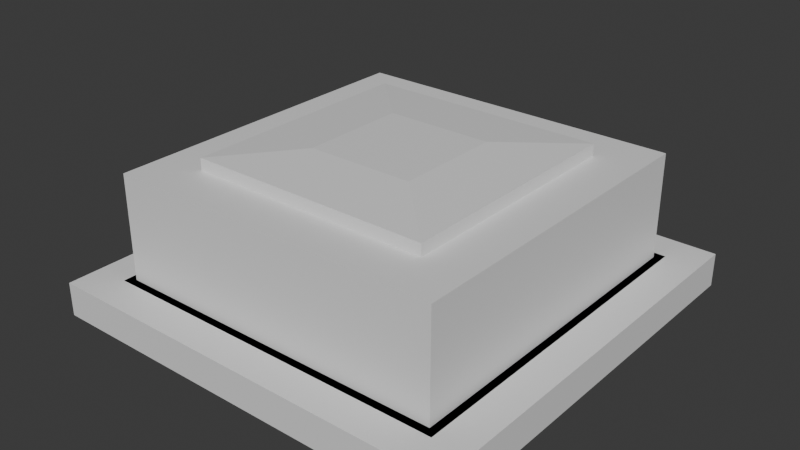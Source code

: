 # Source: ReyFCU.blend  (saved by Blender 4.5.90; exported with 4.5.12 LTS)
import bpy
from mathutils import Matrix  # noqa: F401  (used for matrix-valued properties, if any)

bpy.ops.wm.read_factory_settings(use_empty=True)
scene = bpy.context.scene
scene.name = 'Scene'

# ---- collections
col_collection = bpy.data.collections.new('Collection'); scene.collection.children.link(col_collection)

# ---- materials (node trees are filled in below, after node groups)
mat_material = bpy.data.materials.new('Material')
mat_material.alpha_threshold = 0.0
mat_material.roughness = 0.5
mat_material.line_color = (0.0, 0.0, 0.0, 1.0)

# ---- material node trees
mat_material.use_nodes = True; mat_material.node_tree.nodes.clear()
_N = mat_material.node_tree.nodes; _L = mat_material.node_tree.links
n0 = _N.new('ShaderNodeOutputMaterial'); n0.name = 'Material Output'; n0.location = (200, 100)
n1 = _N.new('ShaderNodeBsdfPrincipled'); n1.name = 'Principled BSDF'; n1.location = (-200, 100)
n1.inputs[3].default_value = 1.45
_L.new(n1.outputs[0], n0.inputs[0])
n0.is_active_output = True

# ---- world
world_world = bpy.data.worlds.new('World'); scene.world = world_world
world_world.use_nodes = True; world_world.node_tree.nodes.clear()
_N = world_world.node_tree.nodes; _L = world_world.node_tree.links
n0 = _N.new('ShaderNodeOutputWorld'); n0.name = 'World Output'; n0.location = (200, 100)
n1 = _N.new('ShaderNodeBackground'); n1.name = 'Background'; n1.location = (-200, 100)
n1.inputs[0].default_value = (0.05088, 0.05088, 0.05088, 1.0)
_L.new(n1.outputs[0], n0.inputs[0])
n0.is_active_output = True
world_world.color = (0.05088, 0.05088, 0.05088)
world_world.sun_shadow_jitter_overblur = 0.0

# ---- meshes
me_cube = bpy.data.meshes.new('Cube')
me_cube.from_pydata([(1.0, 1.0, 1.0), (0.8912, 0.8912, -1.0), (1.0, -1.0, 1.0), (0.8912, -0.8912, -1.0), (-1.0, 1.0, 1.0), (-0.8912, 0.8912, -1.0), (-1.0, -1.0, 1.0), (-0.8912, -0.8912, -1.0), (0.8, 0.8, 1.0), (0.8, -0.8, 1.0), (-0.8, 0.8, 1.0), (-0.8, -0.8, 1.0), (0.8, -0.8, 1.0), (-0.8, -0.8, 1.0), (0.8, 0.8, 1.0), (-0.8, 0.8, 1.0), (0.577, -0.577, 7.25), (-0.577, -0.577, 7.25), (0.577, 0.577, 7.25), (-0.577, 0.577, 7.25), (-1.0, 1.0, -1.0), (-1.0, -1.0, -1.0), (1.0, 1.0, -1.0), (1.0, -1.0, -1.0), (-0.8374, 0.8374, -0.1008), (-0.8374, -0.8374, -0.1008), (0.8374, 0.8374, -0.1008), (0.8374, -0.8374, -0.1008), (-0.8912, 0.8912, -0.1008), (-0.8912, -0.8912, -0.1008), (0.8912, 0.8912, -0.1008), (0.8912, -0.8912, -0.1008), (0.8374, -0.8374, 1.0), (0.8374, 0.8374, 1.0), (-0.8374, -0.8374, 1.0), (-0.8374, 0.8374, 1.0), (0.8, -0.8, 7.25), (-0.8, -0.8, 7.25), (0.8, 0.8, 7.25), (-0.8, 0.8, 7.25), (-0.0114, 0.8, 1.0), (0.0114, 0.8, 1.0), (-0.0114, -0.8, 1.0), (0.0114, -0.8, 1.0), (0.0886, 0.8, 1.0), (0.1114, 0.8, 1.0), (0.0886, -0.8, 1.0), (0.1114, -0.8, 1.0), (0.1886, 0.8, 1.0), (0.2114, 0.8, 1.0), (0.1886, -0.8, 1.0), (0.2114, -0.8, 1.0), (0.2886, 0.8, 1.0), (0.3114, 0.8, 1.0), (0.2886, -0.8, 1.0), (0.3114, -0.8, 1.0), (0.3886, 0.8, 1.0), (0.4114, 0.8, 1.0), (0.3886, -0.8, 1.0), (0.4114, -0.8, 1.0), (0.4886, 0.8, 1.0), (0.5114, 0.8, 1.0), (0.4886, -0.8, 1.0), (0.5114, -0.8, 1.0), (0.5886, 0.8, 1.0), (0.6114, 0.8, 1.0), (0.5886, -0.8, 1.0), (0.6114, -0.8, 1.0), (0.6886, 0.8, 1.0), (0.7114, 0.8, 1.0), (0.6886, -0.8, 1.0), (0.7114, -0.8, 1.0), (-0.1114, 0.8, 1.0), (-0.0886, 0.8, 1.0), (-0.1114, -0.8, 1.0), (-0.0886, -0.8, 1.0), (-0.2114, 0.8, 1.0), (-0.1886, 0.8, 1.0), (-0.2114, -0.8, 1.0), (-0.1886, -0.8, 1.0), (-0.3114, 0.8, 1.0), (-0.2886, 0.8, 1.0), (-0.3114, -0.8, 1.0), (-0.2886, -0.8, 1.0), (-0.4114, 0.8, 1.0), (-0.3886, 0.8, 1.0), (-0.4114, -0.8, 1.0), (-0.3886, -0.8, 1.0), (-0.5114, 0.8, 1.0), (-0.4886, 0.8, 1.0), (-0.5114, -0.8, 1.0), (-0.4886, -0.8, 1.0), (-0.6114, 0.8, 1.0), (-0.5886, 0.8, 1.0), (-0.6114, -0.8, 1.0), (-0.5886, -0.8, 1.0), (-0.7114, 0.8, 1.0), (-0.6886, 0.8, 1.0), (-0.7114, -0.8, 1.0), (-0.6886, -0.8, 1.0), (-0.0114, 0.8, 1.0), (0.0114, 0.8, 1.0), (-0.0114, -0.8, 1.0), (0.0114, -0.8, 1.0), (0.0886, 0.8, 1.0), (0.1114, 0.8, 1.0), (0.0886, -0.8, 1.0), (0.1114, -0.8, 1.0), (0.1886, 0.8, 1.0), (0.2114, 0.8, 1.0), (0.1886, -0.8, 1.0), (0.2114, -0.8, 1.0), (0.2886, 0.8, 1.0), (0.3114, 0.8, 1.0), (0.2886, -0.8, 1.0), (0.3114, -0.8, 1.0), (0.3886, 0.8, 1.0), (0.4114, 0.8, 1.0), (0.3886, -0.8, 1.0), (0.4114, -0.8, 1.0), (0.4886, 0.8, 1.0), (0.5114, 0.8, 1.0), (0.4886, -0.8, 1.0), (0.5114, -0.8, 1.0), (0.5886, 0.8, 1.0), (0.6114, 0.8, 1.0), (0.5886, -0.8, 1.0), (0.6114, -0.8, 1.0), (0.6886, 0.8, 1.0), (0.7114, 0.8, 1.0), (0.6886, -0.8, 1.0), (0.7114, -0.8, 1.0), (-0.1114, 0.8, 1.0), (-0.0886, 0.8, 1.0), (-0.1114, -0.8, 1.0), (-0.0886, -0.8, 1.0), (-0.2114, 0.8, 1.0), (-0.1886, 0.8, 1.0), (-0.2114, -0.8, 1.0), (-0.1886, -0.8, 1.0), (-0.3114, 0.8, 1.0), (-0.2886, 0.8, 1.0), (-0.3114, -0.8, 1.0), (-0.2886, -0.8, 1.0), (-0.4114, 0.8, 1.0), (-0.3886, 0.8, 1.0), (-0.4114, -0.8, 1.0), (-0.3886, -0.8, 1.0), (-0.5114, 0.8, 1.0), (-0.4886, 0.8, 1.0), (-0.5114, -0.8, 1.0), (-0.4886, -0.8, 1.0), (-0.6114, 0.8, 1.0), (-0.5886, 0.8, 1.0), (-0.6114, -0.8, 1.0), (-0.5886, -0.8, 1.0), (-0.7114, 0.8, 1.0), (-0.6886, 0.8, 1.0), (-0.7114, -0.8, 1.0), (-0.6886, -0.8, 1.0), (-0.8, -0.0114, 1.0), (-0.8, 0.0114, 1.0), (0.8, -0.0114, 1.0), (0.8, 0.0114, 1.0), (-0.8, 0.0886, 1.0), (-0.8, 0.1114, 1.0), (0.8, 0.0886, 1.0), (0.8, 0.1114, 1.0), (-0.8, 0.1886, 1.0), (-0.8, 0.2114, 1.0), (0.8, 0.1886, 1.0), (0.8, 0.2114, 1.0), (-0.8, 0.2886, 1.0), (-0.8, 0.3114, 1.0), (0.8, 0.2886, 1.0), (0.8, 0.3114, 1.0), (-0.8, 0.3886, 1.0), (-0.8, 0.4114, 1.0), (0.8, 0.3886, 1.0), (0.8, 0.4114, 1.0), (-0.8, 0.4886, 1.0), (-0.8, 0.5114, 1.0), (0.8, 0.4886, 1.0), (0.8, 0.5114, 1.0), (-0.8, 0.5886, 1.0), (-0.8, 0.6114, 1.0), (0.8, 0.5886, 1.0), (0.8, 0.6114, 1.0), (-0.8, 0.6886, 1.0), (-0.8, 0.7114, 1.0), (0.8, 0.6886, 1.0), (0.8, 0.7114, 1.0), (-0.8, -0.1114, 1.0), (-0.8, -0.0886, 1.0), (0.8, -0.1114, 1.0), (0.8, -0.0886, 1.0), (-0.8, -0.2114, 1.0), (-0.8, -0.1886, 1.0), (0.8, -0.2114, 1.0), (0.8, -0.1886, 1.0), (-0.8, -0.3114, 1.0), (-0.8, -0.2886, 1.0), (0.8, -0.3114, 1.0), (0.8, -0.2886, 1.0), (-0.8, -0.4114, 1.0), (-0.8, -0.3886, 1.0), (0.8, -0.4114, 1.0), (0.8, -0.3886, 1.0), (-0.8, -0.5114, 1.0), (-0.8, -0.4886, 1.0), (0.8, -0.5114, 1.0), (0.8, -0.4886, 1.0), (-0.8, -0.6114, 1.0), (-0.8, -0.5886, 1.0), (0.8, -0.6114, 1.0), (0.8, -0.5886, 1.0), (-0.8, -0.7114, 1.0), (-0.8, -0.6886, 1.0), (0.8, -0.7114, 1.0), (0.8, -0.6886, 1.0), (0.577, -0.577, 7.958), (0.255, -0.255, 8.28), (-0.255, -0.255, 8.28), (-0.577, -0.577, 7.958), (0.577, 0.577, 7.958), (0.255, 0.255, 8.28), (-0.255, 0.255, 8.28), (-0.577, 0.577, 7.958)], [], [(0, 4, 6, 2), (23, 2, 6, 21), (21, 6, 4, 20), (1, 3, 31, 30), (22, 0, 2, 23), (20, 4, 0, 22), (8, 9, 11, 10), (12, 14, 38, 36), (8, 10, 15, 14), (9, 8, 14, 12), (10, 11, 13, 15), (11, 9, 12, 13), (15, 13, 37, 39), (13, 12, 36, 37), (14, 15, 39, 38), (5, 7, 21, 20), (1, 5, 20, 22), (7, 3, 23, 21), (3, 1, 22, 23), (27, 25, 34, 32), (5, 1, 30, 28), (3, 7, 29, 31), (7, 5, 28, 29), (24, 25, 29, 28), (26, 24, 28, 30), (25, 27, 31, 29), (27, 26, 30, 31), (24, 26, 33, 35), (26, 27, 32, 33), (35, 33, 32, 34), (25, 24, 35, 34), (16, 17, 37, 36), (18, 16, 36, 38), (17, 19, 39, 37), (19, 18, 38, 39), (40, 41, 43, 42), (44, 45, 47, 46), (48, 49, 51, 50), (52, 53, 55, 54), (56, 57, 59, 58), (60, 61, 63, 62), (64, 65, 67, 66), (68, 69, 71, 70), (72, 73, 75, 74), (76, 77, 79, 78), (80, 81, 83, 82), (84, 85, 87, 86), (88, 89, 91, 90), (92, 93, 95, 94), (96, 97, 99, 98), (100, 101, 103, 102), (104, 105, 107, 106), (108, 109, 111, 110), (112, 113, 115, 114), (116, 117, 119, 118), (120, 121, 123, 122), (124, 125, 127, 126), (128, 129, 131, 130), (132, 133, 135, 134), (136, 137, 139, 138), (140, 141, 143, 142), (144, 145, 147, 146), (148, 149, 151, 150), (152, 153, 155, 154), (156, 157, 159, 158), (160, 161, 163, 162), (164, 165, 167, 166), (168, 169, 171, 170), (172, 173, 175, 174), (176, 177, 179, 178), (180, 181, 183, 182), (184, 185, 187, 186), (188, 189, 191, 190), (192, 193, 195, 194), (196, 197, 199, 198), (200, 201, 203, 202), (204, 205, 207, 206), (208, 209, 211, 210), (212, 213, 215, 214), (216, 217, 219, 218), (221, 222, 223, 220), (225, 221, 220, 224), (222, 226, 227, 223), (226, 225, 224, 227), (17, 16, 220, 223), (225, 226, 222, 221), (16, 18, 224, 220), (19, 17, 223, 227), (18, 19, 227, 224)])
_uv = me_cube.uv_layers.new(name='UVMap')
_uv.uv.foreach_set('vector', [0.625, 0.5, 0.875, 0.5, 0.875, 0.75, 0.625, 0.75, 0.375, 0.75, 0.625, 0.75, 0.625, 1.0, 0.375, 1.0, 0.375, 0.0, 0.625, 0.0, 0.625, 0.25, 0.375, 0.25, 0.3614, 0.5136, 0.3614, 0.7364, 0.3614, 0.7364, 0.3614, 0.5136, 0.375, 0.5, 0.625, 0.5, 0.625, 0.75, 0.375, 0.75, 0.375, 0.25, 0.625, 0.25, 0.625, 0.5, 0.375, 0.5, 0.625, 0.5, 0.625, 0.75, 0.875, 0.75, 0.875, 0.5, 0.625, 0.75, 0.625, 0.5, 0.625, 0.5, 0.625, 0.75, 0.625, 0.5, 0.875, 0.5, 0.875, 0.5, 0.625, 0.5, 0.625, 0.75, 0.625, 0.5, 0.625, 0.5, 0.625, 0.75, 0.875, 0.5, 0.875, 0.75, 0.875, 0.75, 0.875, 0.5, 0.875, 0.75, 0.625, 0.75, 0.625, 0.75, 0.875, 0.75, 0.875, 0.5, 0.875, 0.75, 0.875, 0.75, 0.875, 0.5, 0.875, 0.75, 0.625, 0.75, 0.625, 0.75, 0.875, 0.75, 0.625, 0.5, 0.875, 0.5, 0.875, 0.5, 0.625, 0.5, 0.1386, 0.5136, 0.1386, 0.7364, 0.125, 0.75, 0.125, 0.5, 0.3614, 0.5136, 0.1386, 0.5136, 0.125, 0.5, 0.375, 0.5, 0.1386, 0.7364, 0.3614, 0.7364, 0.375, 0.75, 0.125, 0.75, 0.3614, 0.7364, 0.3614, 0.5136, 0.375, 0.5, 0.375, 0.75, 0.3547, 0.7297, 0.1453, 0.7297, 0.1453, 0.7297, 0.3547, 0.7297, 0.1386, 0.5136, 0.3614, 0.5136, 0.3614, 0.5136, 0.1386, 0.5136, 0.3614, 0.7364, 0.1386, 0.7364, 0.1386, 0.7364, 0.3614, 0.7364, 0.1386, 0.7364, 0.1386, 0.5136, 0.1386, 0.5136, 0.1386, 0.7364, 0.1453, 0.5203, 0.1453, 0.7297, 0.1386, 0.7364, 0.1386, 0.5136, 0.3547, 0.5203, 0.1453, 0.5203, 0.1386, 0.5136, 0.3614, 0.5136, 0.1453, 0.7297, 0.3547, 0.7297, 0.3614, 0.7364, 0.1386, 0.7364, 0.3547, 0.7297, 0.3547, 0.5203, 0.3614, 0.5136, 0.3614, 0.7364, 0.1453, 0.5203, 0.3547, 0.5203, 0.3547, 0.5203, 0.1453, 0.5203, 0.3547, 0.5203, 0.3547, 0.7297, 0.3547, 0.7297, 0.3547, 0.5203, 0.1453, 0.5203, 0.3547, 0.5203, 0.3547, 0.7297, 0.1453, 0.7297, 0.1453, 0.7297, 0.1453, 0.5203, 0.1453, 0.5203, 0.1453, 0.7297, 0.6598, 0.7152, 0.8402, 0.7152, 0.875, 0.75, 0.625, 0.75, 0.6598, 0.5348, 0.6598, 0.7152, 0.625, 0.75, 0.625, 0.5, 0.8402, 0.7152, 0.8402, 0.5348, 0.875, 0.5, 0.875, 0.75, 0.8402, 0.5348, 0.6598, 0.5348, 0.625, 0.5, 0.875, 0.5, 0.0, 0.0, 1.0, 0.0, 1.0, 1.0, 0.0, 1.0, 0.0, 0.0, 1.0, 0.0, 1.0, 1.0, 0.0, 1.0, 0.0, 0.0, 1.0, 0.0, 1.0, 1.0, 0.0, 1.0, 0.0, 0.0, 1.0, 0.0, 1.0, 1.0, 0.0, 1.0, 0.0, 0.0, 1.0, 0.0, 1.0, 1.0, 0.0, 1.0, 0.0, 0.0, 1.0, 0.0, 1.0, 1.0, 0.0, 1.0, 0.0, 0.0, 1.0, 0.0, 1.0, 1.0, 0.0, 1.0, 0.0, 0.0, 1.0, 0.0, 1.0, 1.0, 0.0, 1.0, 0.0, 0.0, 1.0, 0.0, 1.0, 1.0, 0.0, 1.0, 0.0, 0.0, 1.0, 0.0, 1.0, 1.0, 0.0, 1.0, 0.0, 0.0, 1.0, 0.0, 1.0, 1.0, 0.0, 1.0, 0.0, 0.0, 1.0, 0.0, 1.0, 1.0, 0.0, 1.0, 0.0, 0.0, 1.0, 0.0, 1.0, 1.0, 0.0, 1.0, 0.0, 0.0, 1.0, 0.0, 1.0, 1.0, 0.0, 1.0, 0.0, 0.0, 1.0, 0.0, 1.0, 1.0, 0.0, 1.0, 0.0, 0.0, 1.0, 0.0, 1.0, 1.0, 0.0, 1.0, 0.0, 0.0, 1.0, 0.0, 1.0, 1.0, 0.0, 1.0, 0.0, 0.0, 1.0, 0.0, 1.0, 1.0, 0.0, 1.0, 0.0, 0.0, 1.0, 0.0, 1.0, 1.0, 0.0, 1.0, 0.0, 0.0, 1.0, 0.0, 1.0, 1.0, 0.0, 1.0, 0.0, 0.0, 1.0, 0.0, 1.0, 1.0, 0.0, 1.0, 0.0, 0.0, 1.0, 0.0, 1.0, 1.0, 0.0, 1.0, 0.0, 0.0, 1.0, 0.0, 1.0, 1.0, 0.0, 1.0, 0.0, 0.0, 1.0, 0.0, 1.0, 1.0, 0.0, 1.0, 0.0, 0.0, 1.0, 0.0, 1.0, 1.0, 0.0, 1.0, 0.0, 0.0, 1.0, 0.0, 1.0, 1.0, 0.0, 1.0, 0.0, 0.0, 1.0, 0.0, 1.0, 1.0, 0.0, 1.0, 0.0, 0.0, 1.0, 0.0, 1.0, 1.0, 0.0, 1.0, 0.0, 0.0, 1.0, 0.0, 1.0, 1.0, 0.0, 1.0, 0.0, 0.0, 1.0, 0.0, 1.0, 1.0, 0.0, 1.0, 0.0, 0.0, 1.0, 0.0, 1.0, 1.0, 0.0, 1.0, 0.0, 0.0, 1.0, 0.0, 1.0, 1.0, 0.0, 1.0, 0.0, 0.0, 1.0, 0.0, 1.0, 1.0, 0.0, 1.0, 0.0, 0.0, 1.0, 0.0, 1.0, 1.0, 0.0, 1.0, 0.0, 0.0, 1.0, 0.0, 1.0, 1.0, 0.0, 1.0, 0.0, 0.0, 1.0, 0.0, 1.0, 1.0, 0.0, 1.0, 0.0, 0.0, 1.0, 0.0, 1.0, 1.0, 0.0, 1.0, 0.0, 0.0, 1.0, 0.0, 1.0, 1.0, 0.0, 1.0, 0.0, 0.0, 1.0, 0.0, 1.0, 1.0, 0.0, 1.0, 0.0, 0.0, 1.0, 0.0, 1.0, 1.0, 0.0, 1.0, 0.0, 0.0, 1.0, 0.0, 1.0, 1.0, 0.0, 1.0, 0.0, 0.0, 1.0, 0.0, 1.0, 1.0, 0.0, 1.0, 0.0, 0.0, 1.0, 0.0, 1.0, 1.0, 0.0, 1.0, 0.0, 0.0, 1.0, 0.0, 1.0, 1.0, 0.0, 1.0, 0.0, 0.0, 1.0, 0.0, 1.0, 1.0, 0.0, 1.0, 0.7102, 0.6648, 0.7898, 0.6648, 0.8402, 0.7152, 0.6598, 0.7152, 0.7102, 0.5852, 0.7102, 0.6648, 0.6598, 0.7152, 0.6598, 0.5348, 0.7898, 0.6648, 0.7898, 0.5852, 0.8402, 0.5348, 0.8402, 0.7152, 0.7898, 0.5852, 0.7102, 0.5852, 0.6598, 0.5348, 0.8402, 0.5348, 0.8402, 0.7152, 0.6598, 0.7152, 0.6598, 0.7152, 0.8402, 0.7152, 0.7102, 0.5852, 0.7898, 0.5852, 0.7898, 0.6648, 0.7102, 0.6648, 0.6598, 0.7152, 0.6598, 0.5348, 0.6598, 0.5348, 0.6598, 0.7152, 0.8402, 0.5348, 0.8402, 0.7152, 0.8402, 0.7152, 0.8402, 0.5348, 0.6598, 0.5348, 0.8402, 0.5348, 0.8402, 0.5348, 0.6598, 0.5348])
me_cube.materials.append(mat_material)
me_cube.use_mirror_vertex_groups = False
me_cube.update()

# ---- objects
ob_cube = bpy.data.objects.new('Cube', me_cube)

# ---- transforms, parenting, visibility, modifiers, constraints
ob_cube.location = (0.0, 0.0, 2.826)
ob_cube.scale = (1.0, 1.0, 0.08)
ob_cube.lock_rotations_4d = False
ob_cube.empty_display_type = 'ARROWS'
ob_cube.lineart.crease_threshold = 0.0

# ---- collection membership
col_collection.objects.link(ob_cube)

# ---- scene / render settings (as saved in the file)
scene.frame_start = 1; scene.frame_end = 250; scene.frame_set(1)
scene.render.engine = 'BLENDER_EEVEE_NEXT'
bpy.context.view_layer.update()

# ---- added for rendering (the .blend has no active camera and no usable light): camera, sun
cam_auto = bpy.data.cameras.new('AutoCamera')
cam_auto.lens = 50.0
cam_auto.sensor_width = 36.0
cam_auto.clip_end = 1000.0
ob_auto_camera = bpy.data.objects.new('AutoCamera', cam_auto)
scene.collection.objects.link(ob_auto_camera)
ob_auto_camera.location = (2.70557, -3.24669, 5.28199)
ob_auto_camera.rotation_euler = (1.09748, -7.21219e-08, 0.694738)
scene.camera = ob_auto_camera
light_auto_sun = bpy.data.lights.new('AutoSun', 'SUN')
light_auto_sun.energy = 3.0
light_auto_sun.angle = 0.0523599
ob_auto_sun = bpy.data.objects.new('AutoSun', light_auto_sun)
scene.collection.objects.link(ob_auto_sun)
ob_auto_sun.rotation_euler = (0.872665, 0.174533, 0.523599)
bpy.context.view_layer.update()
